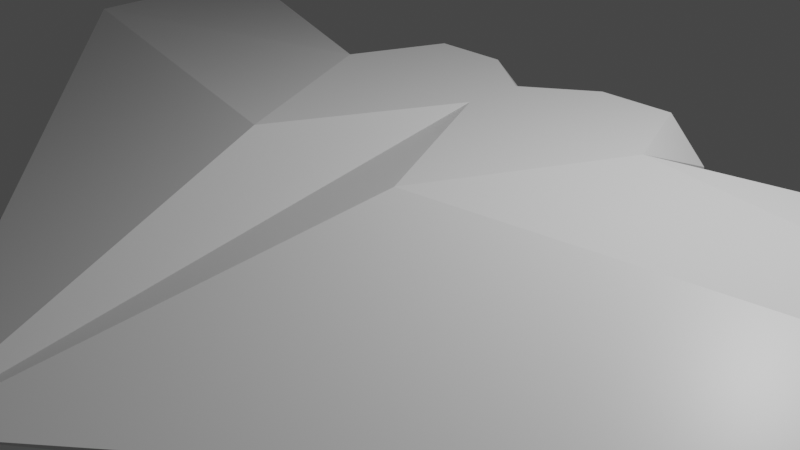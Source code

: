 # Source: B.blend  (saved by Blender 2.80.75; exported with 4.5.12 LTS)
import bpy
from mathutils import Matrix  # noqa: F401  (used for matrix-valued properties, if any)

bpy.ops.wm.read_factory_settings(use_empty=True)
scene = bpy.context.scene
scene.name = 'Scene'

# ---- collections
col_collection = bpy.data.collections.new('Collection'); scene.collection.children.link(col_collection)

# ---- materials (node trees are filled in below, after node groups)
mat_material = bpy.data.materials.new('Material')
mat_material.alpha_threshold = 0.0
mat_material.use_transparent_shadow = False
mat_material.line_color = (0.0, 0.0, 0.0, 1.0)

# ---- material node trees
mat_material.use_nodes = True; mat_material.node_tree.nodes.clear()
_N = mat_material.node_tree.nodes; _L = mat_material.node_tree.links
n0 = _N.new('ShaderNodeOutputMaterial'); n0.name = 'Material Output'; n0.location = (300, 300)
n1 = _N.new('ShaderNodeBsdfPrincipled'); n1.name = 'Principled BSDF'; n1.location = (10, 300)
n1.distribution = 'GGX'
n1.subsurface_method = 'BURLEY'
n1.inputs[2].default_value = 0.4
n1.inputs[3].default_value = 1.45
n1.inputs[27].default_value = (0.0, 0.0, 0.0, 1.0)
n1.inputs[28].default_value = 1.0
_L.new(n1.outputs[0], n0.inputs[0])
n0.is_active_output = True

# ---- world
world_world = bpy.data.worlds.new('World'); scene.world = world_world
world_world.use_nodes = True; world_world.node_tree.nodes.clear()
_N = world_world.node_tree.nodes; _L = world_world.node_tree.links
n0 = _N.new('ShaderNodeOutputWorld'); n0.name = 'World Output'; n0.location = (300, 300)
n1 = _N.new('ShaderNodeBackground'); n1.name = 'Background'; n1.location = (10, 300)
n1.inputs[0].default_value = (0.05088, 0.05088, 0.05088, 1.0)
_L.new(n1.outputs[0], n0.inputs[0])
n0.is_active_output = True
world_world.color = (0.05088, 0.05088, 0.05088)
world_world.use_sun_shadow = False
world_world.sun_shadow_jitter_overblur = 0.0

# ---- cameras
cam_camera = bpy.data.cameras.new('Camera')
cam_camera.clip_end = 100.0
cam_camera.ortho_scale = 7.314

# ---- lights
light_light = bpy.data.lights.new('Light', 'POINT')
light_light.transmission_factor = 0.0
light_light.energy = 1000.0
light_light.shadow_soft_size = 0.1
light_light.shadow_maximum_resolution = 0.006
light_light.use_absolute_resolution = True

# ---- meshes
me_cube = bpy.data.meshes.new('Cube')
me_cube.from_pydata([(1.0, 1.0, 1.0), (2.045, 1.0, -1.147), (1.633, -1.0, 1.0), (1.979, -0.7729, -1.084), (-1.0, 1.0, 1.0), (-2.045, 1.0, -1.147), (-1.633, -1.0, 1.0), (-1.979, -0.7729, -1.084), (0.0, 1.0, -1.0), (0.0, -1.0, 1.0), (0.0, -0.7235, -1.0), (0.0, -0.05468, 5.088), (-8.13, 0.2722, -1.354), (-9.113, 0.01663, -4.836), (-5.735, -0.4051, -0.03238), (-2.045, -0.09495, -2.243), (0.0, 1.0, -1.712), (-0.3533, 0.7088, -2.243), (-2.045, 0.5476, -2.243), (-0.2931, -0.1009, -2.243), (3.947, -0.4513, -1.314), (0.7412, 1.0, -2.243), (0.7544, -0.5339, -2.243), (1.599, -0.5339, -2.243), (-1.167, -0.3929, -2.245), (-0.6964, -0.03359, -1.903), (-1.346, -0.03359, -1.692), (-1.748, -0.03358, -2.245), (-0.9871, 0.5478, -1.692), (-1.637, 0.5478, -1.903), (-0.5853, 0.5478, -2.245), (-1.167, 0.9071, -2.245), (-1.272, -0.2958, -1.92), (-0.8903, -0.2958, -2.044), (-0.9959, -0.08462, -1.719), (-0.6138, -0.08462, -2.245), (-0.8903, -0.2958, -2.246), (-1.508, -0.2958, -2.245), (-1.614, -0.08462, -1.92), (-0.5485, 0.2571, -2.044), (-0.5485, 0.2571, -2.243), (-1.167, 0.2571, -1.595), (-0.7847, 0.2571, -1.719), (-1.785, 0.2571, -2.044), (-1.549, 0.2571, -1.719), (-1.785, 0.2571, -2.244), (-0.7194, 0.5988, -1.92), (-1.338, 0.5988, -1.719), (-1.72, 0.5988, -2.245), (-1.061, 0.81, -1.92), (-0.825, 0.81, -2.245), (-1.443, 0.81, -2.044), (-1.443, 0.81, -2.242), (-1.598, 1.0, -2.243), (-1.599, -0.5339, -2.243), (-0.7544, -0.5339, -2.243), (-0.7412, 1.0, -2.243), (8.13, 0.2722, -1.354), (9.113, 0.01663, -4.836), (5.735, -0.4051, -0.03238), (2.045, -0.09495, -2.243), (-3.947, -0.4513, -1.314), (1.598, 1.0, -2.243), (0.3533, 0.7088, -2.243), (2.045, 0.5476, -2.243), (0.2931, -0.1009, -2.243), (1.167, -0.3929, -2.245), (0.6964, -0.03359, -1.903), (1.346, -0.03359, -1.692), (1.748, -0.03358, -2.245), (0.9871, 0.5478, -1.692), (1.637, 0.5478, -1.903), (0.5853, 0.5478, -2.245), (1.167, 0.9071, -2.245), (1.272, -0.2958, -1.92), (0.8903, -0.2958, -2.044), (0.9959, -0.08462, -1.719), (0.6138, -0.08462, -2.245), (0.8903, -0.2958, -2.246), (1.508, -0.2958, -2.245), (1.614, -0.08462, -1.92), (0.5485, 0.2571, -2.044), (0.5485, 0.2571, -2.243), (1.167, 0.2571, -1.595), (0.7847, 0.2571, -1.719), (1.785, 0.2571, -2.044), (1.549, 0.2571, -1.719), (1.785, 0.2571, -2.244), (0.7194, 0.5988, -1.92), (1.338, 0.5988, -1.719), (1.72, 0.5988, -2.245), (1.061, 0.81, -1.92), (0.825, 0.81, -2.245), (1.443, 0.81, -2.044), (1.443, 0.81, -2.242)], [], [(9, 2, 11), (10, 9, 6, 7), (3, 60, 64, 1), (9, 11, 6), (2, 59, 11), (1, 16, 8), (5, 8, 16), (4, 11, 8), (10, 3, 2, 9), (1, 8, 0), (5, 4, 8), (5, 12, 4), (0, 8, 11), (12, 5, 13), (12, 11, 4), (13, 14, 12), (12, 14, 11), (6, 11, 14), (13, 61, 14), (5, 7, 6), (61, 13, 5), (58, 57, 59), (58, 59, 20), (1, 0, 57), (21, 62, 73), (59, 2, 20), (87, 90, 64), (20, 1, 58), (53, 5, 56), (7, 5, 18, 15), (54, 7, 15), (17, 16, 19), (10, 16, 8), (19, 16, 10), (73, 62, 94), (1, 2, 3), (23, 69, 60), (66, 74, 79), (79, 74, 80), (24, 32, 33), (25, 35, 33), (24, 37, 32), (25, 39, 35), (26, 41, 34), (27, 43, 38), (25, 42, 39), (26, 44, 41), (27, 45, 43), (28, 49, 46), (29, 51, 47), (52, 31, 51), (52, 51, 48), (48, 51, 29), (51, 31, 49), (51, 49, 47), (47, 49, 28), (49, 31, 50), (49, 50, 46), (46, 50, 30), (45, 48, 43), (43, 48, 29), (44, 29, 47), (44, 47, 41), (41, 47, 28), (42, 28, 46), (42, 46, 39), (39, 46, 30), (43, 29, 44), (43, 44, 38), (38, 44, 26), (41, 28, 42), (41, 42, 34), (34, 42, 25), (39, 30, 40), (39, 40, 35), (37, 27, 38), (37, 38, 32), (32, 38, 26), (35, 36, 33), (33, 36, 24), (32, 26, 34), (32, 34, 33), (33, 34, 25), (16, 56, 5), (18, 5, 53), (19, 10, 55), (10, 7, 54, 55), (17, 56, 16), (31, 56, 50), (50, 56, 30), (56, 17, 30), (30, 17, 40), (17, 19, 40), (40, 19, 35), (19, 55, 35), (35, 55, 36), (36, 55, 24), (55, 54, 24), (24, 54, 37), (37, 54, 27), (54, 15, 27), (27, 15, 45), (15, 18, 45), (56, 31, 53), (31, 52, 53), (48, 53, 52), (53, 48, 18), (45, 18, 48), (91, 88, 92), (22, 66, 23), (83, 76, 84), (69, 80, 85), (66, 75, 74), (70, 88, 91), (87, 85, 90), (86, 83, 89), (62, 21, 1), (75, 66, 78), (78, 66, 22), (90, 71, 93), (23, 60, 3), (57, 11, 59), (63, 16, 21), (65, 77, 22), (10, 22, 23, 3), (73, 92, 21), (74, 75, 76), (77, 78, 22), (81, 72, 88), (74, 68, 80), (85, 86, 71), (89, 70, 91), (86, 89, 71), (91, 92, 73), (60, 87, 64), (69, 85, 87), (63, 65, 16), (66, 79, 23), (69, 87, 60), (67, 81, 84), (94, 90, 93), (65, 10, 16), (67, 75, 77), (65, 22, 10), (93, 89, 91), (85, 71, 90), (84, 88, 70), (21, 72, 63), (74, 76, 68), (81, 77, 82), (14, 61, 6), (68, 83, 86), (75, 67, 76), (93, 91, 73), (92, 72, 21), (83, 70, 89), (83, 84, 70), (67, 77, 81), (85, 80, 86), (71, 89, 93), (81, 82, 72), (88, 72, 92), (79, 80, 69), (16, 1, 21), (63, 82, 65), (82, 77, 65), (72, 82, 63), (80, 68, 86), (84, 81, 88), (77, 75, 78), (68, 76, 83), (57, 58, 1), (79, 69, 23), (1, 20, 2), (57, 0, 11), (94, 93, 73), (76, 67, 84), (5, 6, 61), (64, 62, 1), (90, 94, 62), (62, 64, 90)])
_uv = me_cube.uv_layers.new(name='UVMap')
_uv.uv.foreach_set('vector', [0.625, 0.375, 0.625, 0.5, 0.0, 0.0, 0.375, 0.375, 0.625, 0.375, 0.625, 0.5, 0.375, 0.5, 0.375, 0.5, 0.0, 0.0, 0.0, 0.0, 0.375, 0.75, 0.625, 0.375, 0.0, 0.0, 0.625, 0.5, 0.625, 0.5, 0.0, 0.0, 0.0, 0.0, 0.375, 0.75, 0.0, 0.0, 0.0, 0.0, 0.375, 0.75, 0.0, 0.0, 0.0, 0.0, 0.625, 0.0, 0.5, 0.0, 0.0, 0.0, 0.375, 0.375, 0.375, 0.5, 0.625, 0.5, 0.625, 0.375, 0.375, 0.75, 0.0, 0.0, 0.625, 0.75, 0.375, 0.75, 0.625, 0.75, 0.0, 0.0, 0.375, 0.75, 0.0, 0.0, 0.625, 0.75, 0.625, 0.0, 0.0, 0.0, 0.5, 0.0, 0.0, 0.0, 0.375, 0.75, 0.0, 0.0, 0.0, 0.0, 0.0, 0.0, 0.0, 0.0, 0.0, 0.0, 0.0, 0.0, 0.0, 0.0, 0.0, 0.0, 0.0, 0.0, 0.0, 0.0, 0.625, 0.5, 0.0, 0.0, 0.0, 0.0, 0.0, 0.0, 0.0, 0.0, 0.0, 0.0, 0.375, 0.75, 0.375, 0.5, 0.625, 0.5, 0.0, 0.0, 0.0, 0.0, 0.375, 0.75, 0.0, 0.0, 0.0, 0.0, 0.0, 0.0, 0.0, 0.0, 0.0, 0.0, 0.0, 0.0, 0.375, 0.75, 0.625, 0.75, 0.0, 0.0, 0.0, 0.0, 0.0, 0.0, 0.7273, 0.4724, 0.0, 0.0, 0.625, 0.5, 0.0, 0.0, 0.1816, 0.2362, 0.1818, 0.3149, 0.0, 0.0, 0.0, 0.0, 0.375, 0.75, 0.0, 0.0, 0.0, 0.0, 0.375, 0.75, 0.0, 0.0, 0.375, 0.5, 0.375, 0.75, 0.0, 0.0, 0.0, 0.0, 0.0, 0.0, 0.375, 0.5, 0.0, 0.0, 0.0, 0.0, 0.0, 0.0, 0.0, 0.0, 0.5, 1.0, 0.0, 0.0, 0.0, 0.0, 0.0, 0.0, 0.0, 0.0, 0.5, 1.0, 0.7273, 0.4724, 0.0, 0.0, 0.1811, 0.3937, 0.375, 0.75, 0.625, 0.5, 0.375, 0.5, 0.0, 0.0, 0.1818, 0.1575, 0.0, 0.0, 0.09091, 0.0, 0.04545, 0.07873, 0.1364, 0.07873, 0.1364, 0.07873, 0.04545, 0.07873, 0.09091, 0.1575, 0.8182, 0.0, 0.8636, 0.07873, 0.7727, 0.07873, 0.7273, 0.1575, 0.6364, 0.1575, 0.6818, 0.07873, 0.09091, 0.0, 0.1364, 0.07873, 0.04545, 0.07873, 0.7273, 0.1575, 0.6818, 0.2362, 0.6364, 0.1575, 0.9091, 0.1575, 0.8636, 0.2362, 0.8182, 0.1575, 0.1818, 0.1575, 0.1364, 0.2362, 0.09091, 0.1575, 0.7273, 0.1575, 0.7727, 0.2362, 0.6818, 0.2362, 0.9091, 0.1575, 0.9545, 0.2362, 0.8636, 0.2362, 0.1818, 0.1575, 0.1816, 0.2362, 0.1364, 0.2362, 0.8182, 0.3149, 0.7727, 0.3937, 0.7273, 0.3149, 1.0, 0.3149, 0.9545, 0.3937, 0.9091, 0.3149, 0.1811, 0.3937, 0.1818, 0.4724, 0.1364, 0.3937, 0.1811, 0.3937, 0.1364, 0.3937, 0.1818, 0.3149, 0.1818, 0.3149, 0.1364, 0.3937, 0.09091, 0.3149, 0.9545, 0.3937, 0.9091, 0.4724, 0.8636, 0.3937, 0.9545, 0.3937, 0.8636, 0.3937, 0.9091, 0.3149, 0.9091, 0.3149, 0.8636, 0.3937, 0.8182, 0.3149, 0.7727, 0.3937, 0.7273, 0.4724, 0.6818, 0.3937, 0.7727, 0.3937, 0.6818, 0.3937, 0.7273, 0.3149, 0.7273, 0.3149, 0.6818, 0.3937, 0.6364, 0.3149, 0.1816, 0.2362, 0.1818, 0.3149, 0.1364, 0.2362, 0.1364, 0.2362, 0.1818, 0.3149, 0.09091, 0.3149, 0.9545, 0.2362, 1.0, 0.3149, 0.9091, 0.3149, 0.9545, 0.2362, 0.9091, 0.3149, 0.8636, 0.2362, 0.8636, 0.2362, 0.9091, 0.3149, 0.8182, 0.3149, 0.7727, 0.2362, 0.8182, 0.3149, 0.7273, 0.3149, 0.7727, 0.2362, 0.7273, 0.3149, 0.6818, 0.2362, 0.6818, 0.2362, 0.7273, 0.3149, 0.6364, 0.3149, 0.1364, 0.2362, 0.09091, 0.3149, 0.04545, 0.2362, 0.1364, 0.2362, 0.04545, 0.2362, 0.09091, 0.1575, 0.09091, 0.1575, 0.04545, 0.2362, 0.0, 0.1575, 0.8636, 0.2362, 0.8182, 0.3149, 0.7727, 0.2362, 0.8636, 0.2362, 0.7727, 0.2362, 0.8182, 0.1575, 0.8182, 0.1575, 0.7727, 0.2362, 0.7273, 0.1575, 0.6818, 0.2362, 0.6364, 0.3149, 0.6367, 0.2362, 0.6818, 0.2362, 0.6367, 0.2362, 0.6364, 0.1575, 0.1364, 0.07873, 0.1818, 0.1575, 0.09091, 0.1575, 0.1364, 0.07873, 0.09091, 0.1575, 0.04545, 0.07873, 0.04545, 0.07873, 0.09091, 0.1575, 0.0, 0.1575, 0.6364, 0.1575, 0.6361, 0.07873, 0.6818, 0.07873, 0.6818, 0.07873, 0.6361, 0.07873, 0.6364, 0.0, 0.8636, 0.07873, 0.9091, 0.1575, 0.8182, 0.1575, 0.8636, 0.07873, 0.8182, 0.1575, 0.7727, 0.07873, 0.7727, 0.07873, 0.8182, 0.1575, 0.7273, 0.1575, 0.0, 0.0, 0.0, 0.0, 0.375, 0.75, 0.0, 0.0, 0.375, 0.75, 0.0, 0.0, 0.0, 0.0, 0.5, 1.0, 0.0, 0.0, 0.5, 1.0, 0.375, 0.5, 0.0, 0.0, 0.0, 0.0, 0.0, 0.0, 0.0, 0.0, 0.0, 0.0, 0.7273, 0.4724, 0.0, 0.0, 0.6818, 0.3937, 0.6818, 0.3937, 0.0, 0.0, 0.6364, 0.3149, 0.0, 0.0, 0.0, 0.0, 0.6364, 0.3149, 0.6364, 0.3149, 0.0, 0.0, 0.6367, 0.2362, 0.0, 0.0, 0.0, 0.0, 0.6367, 0.2362, 0.6367, 0.2362, 0.0, 0.0, 0.6364, 0.1575, 0.0, 0.0, 0.0, 0.0, 0.6364, 0.1575, 0.6364, 0.1575, 0.0, 0.0, 0.6361, 0.07873, 0.6361, 0.07873, 0.0, 0.0, 0.6364, 0.0, 0.0, 0.0, 0.0, 0.0, 0.6364, 0.0, 0.6364, 0.0, 0.0, 0.0, 0.1364, 0.07873, 0.1364, 0.07873, 0.0, 0.0, 0.1818, 0.1575, 0.0, 0.0, 0.0, 0.0, 0.1818, 0.1575, 0.1818, 0.1575, 0.0, 0.0, 0.1816, 0.2362, 0.0, 0.0, 0.0, 0.0, 0.1816, 0.2362, 0.0, 0.0, 0.7273, 0.4724, 0.0, 0.0, 0.7273, 0.4724, 0.1811, 0.3937, 0.0, 0.0, 0.1818, 0.3149, 0.0, 0.0, 0.1811, 0.3937, 0.0, 0.0, 0.1818, 0.3149, 0.0, 0.0, 0.1816, 0.2362, 0.0, 0.0, 0.1818, 0.3149, 0.7727, 0.3937, 0.7273, 0.3149, 0.6818, 0.3937, 0.0, 0.0, 0.6364, 0.0, 0.0, 0.0, 0.8636, 0.2362, 0.8182, 0.1575, 0.7727, 0.2362, 0.1818, 0.1575, 0.09091, 0.1575, 0.1364, 0.2362, 0.8182, 0.0, 0.7727, 0.07873, 0.8636, 0.07873, 0.8182, 0.3149, 0.7273, 0.3149, 0.7727, 0.3937, 0.1816, 0.2362, 0.1364, 0.2362, 0.1818, 0.3149, 0.9545, 0.2362, 0.8636, 0.2362, 0.9091, 0.3149, 0.0, 0.0, 0.0, 0.0, 0.375, 0.75, 0.6818, 0.07873, 0.6364, 0.0, 0.6361, 0.07873, 0.6361, 0.07873, 0.6364, 0.0, 0.0, 0.0, 0.1818, 0.3149, 0.09091, 0.3149, 0.1364, 0.3937, 0.0, 0.0, 0.0, 0.0, 0.375, 0.5, 0.0, 0.0, 0.0, 0.0, 0.0, 0.0, 0.0, 0.0, 0.0, 0.0, 0.0, 0.0, 0.0, 0.0, 0.6364, 0.1575, 0.0, 0.0, 0.5, 1.0, 0.0, 0.0, 0.0, 0.0, 0.375, 0.5, 0.7273, 0.4724, 0.6818, 0.3937, 0.0, 0.0, 0.8636, 0.07873, 0.7727, 0.07873, 0.8182, 0.1575, 0.6364, 0.1575, 0.6361, 0.07873, 0.0, 0.0, 0.6818, 0.2362, 0.6364, 0.3149, 0.7273, 0.3149, 0.04545, 0.07873, 0.0, 0.1575, 0.09091, 0.1575, 0.1364, 0.2362, 0.04545, 0.2362, 0.09091, 0.3149, 0.9091, 0.3149, 0.8182, 0.3149, 0.8636, 0.3937, 0.9545, 0.2362, 0.9091, 0.3149, 1.0, 0.3149, 0.7727, 0.3937, 0.6818, 0.3937, 0.7273, 0.4724, 0.0, 0.0, 0.1816, 0.2362, 0.0, 0.0, 0.1818, 0.1575, 0.1364, 0.2362, 0.1816, 0.2362, 0.0, 0.0, 0.0, 0.0, 0.0, 0.0, 0.6364, 0.0, 0.1364, 0.07873, 0.0, 0.0, 0.1818, 0.1575, 0.1816, 0.2362, 0.0, 0.0, 0.7273, 0.1575, 0.6818, 0.2362, 0.7727, 0.2362, 0.1811, 0.3937, 0.1818, 0.3149, 0.1364, 0.3937, 0.0, 0.0, 0.5, 1.0, 0.0, 0.0, 0.7273, 0.1575, 0.6818, 0.07873, 0.6364, 0.1575, 0.0, 0.0, 0.0, 0.0, 0.5, 1.0, 0.9545, 0.3937, 0.9091, 0.3149, 0.8636, 0.3937, 0.1364, 0.2362, 0.09091, 0.3149, 0.1818, 0.3149, 0.7727, 0.2362, 0.7273, 0.3149, 0.8182, 0.3149, 0.0, 0.0, 0.6364, 0.3149, 0.0, 0.0, 0.8636, 0.07873, 0.8182, 0.1575, 0.9091, 0.1575, 0.6818, 0.2362, 0.6364, 0.1575, 0.6367, 0.2362, 0.0, 0.0, 0.0, 0.0, 0.625, 0.5, 0.9091, 0.1575, 0.8636, 0.2362, 0.9545, 0.2362, 0.7727, 0.07873, 0.7273, 0.1575, 0.8182, 0.1575, 0.9545, 0.3937, 0.8636, 0.3937, 0.9091, 0.4724, 0.6818, 0.3937, 0.6364, 0.3149, 0.0, 0.0, 0.8636, 0.2362, 0.8182, 0.3149, 0.9091, 0.3149, 0.8636, 0.2362, 0.7727, 0.2362, 0.8182, 0.3149, 0.7273, 0.1575, 0.6364, 0.1575, 0.6818, 0.2362, 0.1364, 0.2362, 0.09091, 0.1575, 0.04545, 0.2362, 1.0, 0.3149, 0.9091, 0.3149, 0.9545, 0.3937, 0.6818, 0.2362, 0.6367, 0.2362, 0.6364, 0.3149, 0.7273, 0.3149, 0.6364, 0.3149, 0.6818, 0.3937, 0.1364, 0.07873, 0.09091, 0.1575, 0.1818, 0.1575, 0.0, 0.0, 0.375, 0.75, 0.0, 0.0, 0.0, 0.0, 0.6367, 0.2362, 0.0, 0.0, 0.6367, 0.2362, 0.6364, 0.1575, 0.0, 0.0, 0.6364, 0.3149, 0.6367, 0.2362, 0.0, 0.0, 0.09091, 0.1575, 0.0, 0.1575, 0.04545, 0.2362, 0.7727, 0.2362, 0.6818, 0.2362, 0.7273, 0.3149, 0.6364, 0.1575, 0.6818, 0.07873, 0.6361, 0.07873, 0.9091, 0.1575, 0.8182, 0.1575, 0.8636, 0.2362, 0.0, 0.0, 0.0, 0.0, 0.375, 0.75, 0.1364, 0.07873, 0.1818, 0.1575, 0.0, 0.0, 0.375, 0.75, 0.0, 0.0, 0.625, 0.5, 0.0, 0.0, 0.0, 0.0, 0.0, 0.0, 0.1811, 0.3937, 0.1364, 0.3937, 0.1818, 0.4724, 0.8182, 0.1575, 0.7273, 0.1575, 0.7727, 0.2362, 0.375, 0.75, 0.625, 0.5, 0.0, 0.0, 0.0, 0.0, 0.0, 0.0, 0.375, 0.75, 0.1818, 0.3149, 0.1811, 0.3937, 0.0, 0.0, 0.0, 0.0, 0.0, 0.0, 0.1818, 0.3149])
me_cube.materials.append(mat_material)
me_cube.use_remesh_preserve_volume = False
me_cube.use_remesh_preserve_attributes = False
me_cube.use_mirror_vertex_groups = False
me_cube.update()
me_001 = bpy.data.meshes.new('立方体.001')
me_001.from_pydata([(0.145, -0.1352, 0.2498), (0.145, 0.1548, 0.2498), (-0.145, -0.1352, 0.2498), (-0.145, 0.1548, 0.2498), (0.145, -0.1352, -0.2919), (0.145, 0.1548, -0.2919), (-0.145, -0.1352, -0.2919), (-0.145, 0.1548, -0.2919), (0.145, 0.05815, -0.2919), (0.145, -0.03851, -0.2919), (0.145, -0.03851, 0.2498), (0.145, 0.05815, 0.2498), (0.08139, 0.02416, -0.2919), (0.08139, -0.07251, -0.2919), (0.08139, -0.07251, 0.2498), (0.08139, 0.02416, 0.2498), (-0.145, 0.05815, -0.2919), (-1.192e-07, -0.1352, 0.2498), (-1.192e-07, 0.08963, 0.2498), (-8.941e-08, -0.1352, -0.2919), (-8.941e-08, 0.1548, -0.2919), (-0.145, -0.03851, -0.2919), (-0.145, -0.03851, 0.2498), (-0.145, 0.05815, 0.2498), (-0.08139, 0.02416, -0.2919), (-0.08139, -0.07251, -0.2919), (-0.08139, -0.07251, 0.2498), (-0.08139, 0.02416, 0.2498), (-8.941e-08, -0.07251, -0.2919), (-8.941e-08, 0.02416, -0.2919), (-2.384e-07, -0.0443, 1.168), (-1.038e-07, 0.1548, 0.005158)], [], [(17, 19, 4, 0), (5, 8, 20), (17, 2, 6, 19), (8, 12, 20), (20, 12, 29), (20, 29, 24), (7, 20, 16), (21, 25, 6), (25, 26, 27, 24), (19, 6, 25), (28, 13, 19), (19, 13, 4), (9, 4, 13), (13, 12, 15, 14), (8, 11, 15, 12), (10, 9, 13, 14), (9, 10, 0, 4), (11, 8, 5, 1), (12, 13, 28, 29), (28, 19, 25), (16, 20, 24), (16, 24, 27, 23), (22, 26, 25, 21), (21, 6, 2, 22), (23, 3, 7, 16), (24, 29, 28, 25), (1, 18, 15, 11), (27, 18, 3, 23), (17, 0, 10, 14), (22, 2, 17, 26), (18, 30, 15), (14, 15, 30), (14, 30, 17), (17, 30, 26), (26, 30, 27), (18, 27, 30), (20, 31, 1, 5), (18, 1, 31), (18, 31, 3), (3, 31, 20, 7)])
_uv = me_001.uv_layers.new(name='UVマップ')
_uv.uv.foreach_set('vector', [0.125, 0.625, 0.375, 0.625, 0.375, 0.75, 0.125, 0.75, 0.625, 0.75, 0.0, 0.0, 0.625, 0.625, 0.125, 0.625, 0.125, 0.75, 0.375, 0.75, 0.375, 0.625, 0.0, 0.0, 0.0, 0.0, 0.625, 0.625, 0.625, 0.625, 0.0, 0.0, 0.0, 0.0, 0.625, 0.625, 0.0, 0.0, 0.0, 0.0, 0.625, 0.75, 0.625, 0.625, 0.0, 0.0, 0.0, 0.0, 0.0, 0.0, 0.375, 0.75, 0.0, 0.0, 0.0, 0.0, 0.0, 0.0, 0.0, 0.0, 0.375, 0.625, 0.375, 0.75, 0.0, 0.0, 0.0, 0.0, 0.0, 0.0, 0.375, 0.625, 0.375, 0.625, 0.0, 0.0, 0.375, 0.75, 0.0, 0.0, 0.375, 0.75, 0.0, 0.0, 0.0, 0.0, 0.0, 0.0, 0.0, 0.0, 0.0, 0.0, 0.0, 0.0, 0.0, 0.0, 0.0, 0.0, 0.0, 0.0, 0.0, 0.0, 0.0, 0.0, 0.0, 0.0, 0.0, 0.0, 0.0, 0.0, 0.0, 0.0, 0.125, 0.75, 0.375, 0.75, 0.0, 0.0, 0.0, 0.0, 0.625, 0.75, 0.875, 0.75, 0.0, 0.0, 0.0, 0.0, 0.0, 0.0, 0.0, 0.0, 0.0, 0.0, 0.375, 0.625, 0.0, 0.0, 0.0, 0.0, 0.625, 0.625, 0.0, 0.0, 0.0, 0.0, 0.0, 0.0, 0.0, 0.0, 0.0, 0.0, 0.0, 0.0, 0.0, 0.0, 0.0, 0.0, 0.0, 0.0, 0.0, 0.0, 0.375, 0.75, 0.125, 0.75, 0.0, 0.0, 0.0, 0.0, 0.875, 0.75, 0.625, 0.75, 0.0, 0.0, 0.0, 0.0, 0.0, 0.0, 0.0, 0.0, 0.0, 0.0, 0.875, 0.75, 0.875, 0.625, 0.0, 0.0, 0.0, 0.0, 0.0, 0.0, 0.875, 0.625, 0.875, 0.75, 0.0, 0.0, 0.125, 0.625, 0.125, 0.75, 0.0, 0.0, 0.0, 0.0, 0.0, 0.0, 0.125, 0.75, 0.125, 0.625, 0.0, 0.0, 0.875, 0.625, 0.0, 0.0, 0.0, 0.0, 0.0, 0.0, 0.0, 0.0, 0.0, 0.0, 0.0, 0.0, 0.0, 0.0, 0.125, 0.625, 0.125, 0.625, 0.0, 0.0, 0.0, 0.0, 0.0, 0.0, 0.0, 0.0, 0.0, 0.0, 0.875, 0.625, 0.0, 0.0, 0.0, 0.0, 0.625, 0.625, 0.0, 0.0, 0.875, 0.75, 0.625, 0.75, 0.875, 0.625, 0.875, 0.75, 0.0, 0.0, 0.875, 0.625, 0.0, 0.0, 0.875, 0.75, 0.875, 0.75, 0.0, 0.0, 0.625, 0.625, 0.625, 0.75])
me_001.materials.append(None)
me_001.use_remesh_preserve_volume = False
me_001.use_remesh_preserve_attributes = False
me_001.use_mirror_vertex_groups = False
me_001.update()
me_x = bpy.data.meshes.new('立方体')
me_x.from_pydata([(-0.1, -0.1, -0.1), (-0.1, -0.1, 0.1), (-0.1, 0.1, -0.1), (-0.1, 0.1, 0.1), (0.1, -0.1, -0.1), (0.1, -0.1, 0.1), (0.1, 0.1, -0.1), (0.1, 0.1, 0.1)], [], [(0, 1, 3, 2), (2, 3, 7, 6), (6, 7, 5, 4), (4, 5, 1, 0), (2, 6, 4, 0), (7, 3, 1, 5)])
_uv = me_x.uv_layers.new(name='UVマップ')
_uv.uv.foreach_set('vector', [0.375, 0.0, 0.625, 0.0, 0.625, 0.25, 0.375, 0.25, 0.375, 0.25, 0.625, 0.25, 0.625, 0.5, 0.375, 0.5, 0.375, 0.5, 0.625, 0.5, 0.625, 0.75, 0.375, 0.75, 0.375, 0.75, 0.625, 0.75, 0.625, 1.0, 0.375, 1.0, 0.125, 0.5, 0.375, 0.5, 0.375, 0.75, 0.125, 0.75, 0.625, 0.5, 0.875, 0.5, 0.875, 0.75, 0.625, 0.75])
me_x.use_remesh_preserve_volume = False
me_x.use_remesh_preserve_attributes = False
me_x.use_mirror_vertex_groups = False
me_x.update()
me_002 = bpy.data.meshes.new('立方体.002')
me_002.from_pydata([(0.145, -0.1352, 0.2498), (0.145, 0.1548, 0.2498), (-0.145, -0.1352, 0.2498), (-0.145, 0.1548, 0.2498), (0.145, -0.1352, -0.2919), (0.145, 0.1548, -0.2919), (-0.145, -0.1352, -0.2919), (-0.145, 0.1548, -0.2919), (0.145, 0.05815, -0.2919), (0.145, -0.03851, -0.2919), (0.145, -0.03851, 0.2498), (0.145, 0.05815, 0.2498), (0.08139, 0.02416, -0.2919), (0.08139, -0.07251, -0.2919), (0.08139, -0.07251, 0.2498), (0.08139, 0.02416, 0.2498), (-0.145, 0.05815, -0.2919), (-1.192e-07, -0.1352, 0.2498), (-1.192e-07, 0.08963, 0.2498), (-8.941e-08, -0.1352, -0.2919), (-8.941e-08, 0.1548, -0.2919), (-0.145, -0.03851, -0.2919), (-0.145, -0.03851, 0.2498), (-0.145, 0.05815, 0.2498), (-0.08139, 0.02416, -0.2919), (-0.08139, -0.07251, -0.2919), (-0.08139, -0.07251, 0.2498), (-0.08139, 0.02416, 0.2498), (-8.941e-08, -0.07251, -0.2919), (-8.941e-08, 0.02416, -0.2919), (-2.384e-07, -0.0443, 1.168), (-1.038e-07, 0.1548, 0.005158)], [], [(17, 19, 4, 0), (5, 8, 20), (17, 2, 6, 19), (8, 12, 20), (20, 12, 29), (20, 29, 24), (7, 20, 16), (21, 25, 6), (25, 26, 27, 24), (19, 6, 25), (28, 13, 19), (19, 13, 4), (9, 4, 13), (13, 12, 15, 14), (8, 11, 15, 12), (10, 9, 13, 14), (9, 10, 0, 4), (11, 8, 5, 1), (12, 13, 28, 29), (28, 19, 25), (16, 20, 24), (16, 24, 27, 23), (22, 26, 25, 21), (21, 6, 2, 22), (23, 3, 7, 16), (24, 29, 28, 25), (1, 18, 15, 11), (27, 18, 3, 23), (17, 0, 10, 14), (22, 2, 17, 26), (18, 30, 15), (14, 15, 30), (14, 30, 17), (17, 30, 26), (26, 30, 27), (18, 27, 30), (20, 31, 1, 5), (18, 1, 31), (18, 31, 3), (3, 31, 20, 7)])
_uv = me_002.uv_layers.new(name='UVマップ')
_uv.uv.foreach_set('vector', [0.125, 0.625, 0.375, 0.625, 0.375, 0.75, 0.125, 0.75, 0.625, 0.75, 0.0, 0.0, 0.625, 0.625, 0.125, 0.625, 0.125, 0.75, 0.375, 0.75, 0.375, 0.625, 0.0, 0.0, 0.0, 0.0, 0.625, 0.625, 0.625, 0.625, 0.0, 0.0, 0.0, 0.0, 0.625, 0.625, 0.0, 0.0, 0.0, 0.0, 0.625, 0.75, 0.625, 0.625, 0.0, 0.0, 0.0, 0.0, 0.0, 0.0, 0.375, 0.75, 0.0, 0.0, 0.0, 0.0, 0.0, 0.0, 0.0, 0.0, 0.375, 0.625, 0.375, 0.75, 0.0, 0.0, 0.0, 0.0, 0.0, 0.0, 0.375, 0.625, 0.375, 0.625, 0.0, 0.0, 0.375, 0.75, 0.0, 0.0, 0.375, 0.75, 0.0, 0.0, 0.0, 0.0, 0.0, 0.0, 0.0, 0.0, 0.0, 0.0, 0.0, 0.0, 0.0, 0.0, 0.0, 0.0, 0.0, 0.0, 0.0, 0.0, 0.0, 0.0, 0.0, 0.0, 0.0, 0.0, 0.0, 0.0, 0.0, 0.0, 0.125, 0.75, 0.375, 0.75, 0.0, 0.0, 0.0, 0.0, 0.625, 0.75, 0.875, 0.75, 0.0, 0.0, 0.0, 0.0, 0.0, 0.0, 0.0, 0.0, 0.0, 0.0, 0.375, 0.625, 0.0, 0.0, 0.0, 0.0, 0.625, 0.625, 0.0, 0.0, 0.0, 0.0, 0.0, 0.0, 0.0, 0.0, 0.0, 0.0, 0.0, 0.0, 0.0, 0.0, 0.0, 0.0, 0.0, 0.0, 0.0, 0.0, 0.375, 0.75, 0.125, 0.75, 0.0, 0.0, 0.0, 0.0, 0.875, 0.75, 0.625, 0.75, 0.0, 0.0, 0.0, 0.0, 0.0, 0.0, 0.0, 0.0, 0.0, 0.0, 0.875, 0.75, 0.875, 0.625, 0.0, 0.0, 0.0, 0.0, 0.0, 0.0, 0.875, 0.625, 0.875, 0.75, 0.0, 0.0, 0.125, 0.625, 0.125, 0.75, 0.0, 0.0, 0.0, 0.0, 0.0, 0.0, 0.125, 0.75, 0.125, 0.625, 0.0, 0.0, 0.875, 0.625, 0.0, 0.0, 0.0, 0.0, 0.0, 0.0, 0.0, 0.0, 0.0, 0.0, 0.0, 0.0, 0.0, 0.0, 0.125, 0.625, 0.125, 0.625, 0.0, 0.0, 0.0, 0.0, 0.0, 0.0, 0.0, 0.0, 0.0, 0.0, 0.875, 0.625, 0.0, 0.0, 0.0, 0.0, 0.625, 0.625, 0.0, 0.0, 0.875, 0.75, 0.625, 0.75, 0.875, 0.625, 0.875, 0.75, 0.0, 0.0, 0.875, 0.625, 0.0, 0.0, 0.875, 0.75, 0.875, 0.75, 0.0, 0.0, 0.625, 0.625, 0.625, 0.75])
me_002.materials.append(None)
me_002.use_remesh_preserve_volume = False
me_002.use_remesh_preserve_attributes = False
me_002.use_mirror_vertex_groups = False
me_002.update()
me_003 = bpy.data.meshes.new('立方体.003')
me_003.from_pydata([(-0.1, -0.1, -0.1), (-0.1, -0.1, 0.1), (-0.1, 0.1, -0.1), (-0.1, 0.1, 0.1), (0.1, -0.1, -0.1), (0.1, -0.1, 0.1), (0.1, 0.1, -0.1), (0.1, 0.1, 0.1)], [], [(0, 1, 3, 2), (2, 3, 7, 6), (6, 7, 5, 4), (4, 5, 1, 0), (2, 6, 4, 0), (7, 3, 1, 5)])
_uv = me_003.uv_layers.new(name='UVマップ')
_uv.uv.foreach_set('vector', [0.375, 0.0, 0.625, 0.0, 0.625, 0.25, 0.375, 0.25, 0.375, 0.25, 0.625, 0.25, 0.625, 0.5, 0.375, 0.5, 0.375, 0.5, 0.625, 0.5, 0.625, 0.75, 0.375, 0.75, 0.375, 0.75, 0.625, 0.75, 0.625, 1.0, 0.375, 1.0, 0.125, 0.5, 0.375, 0.5, 0.375, 0.75, 0.125, 0.75, 0.625, 0.5, 0.875, 0.5, 0.875, 0.75, 0.625, 0.75])
me_003.use_remesh_preserve_volume = False
me_003.use_remesh_preserve_attributes = False
me_003.use_mirror_vertex_groups = False
me_003.update()

# ---- objects
ob_x = bpy.data.objects.new('機体', me_cube)
ob_light = bpy.data.objects.new('Light', light_light)
ob_camera = bpy.data.objects.new('Camera', cam_camera)
ob_x_1 = bpy.data.objects.new('発射機', me_001)
ob_x_2 = bpy.data.objects.new('立方体', me_x)
ob_001 = bpy.data.objects.new('発射機.001', me_002)
ob_001_1 = bpy.data.objects.new('立方体.001', me_003)

# ---- transforms, parenting, visibility, modifiers, constraints
ob_x.location = (0.0, 0.0, 0.0)
ob_x.rotation_euler = (1.571, -0.0, 0.0)
ob_x.lock_rotations_4d = False
ob_x.empty_display_type = 'ARROWS'
ob_x.lineart.crease_threshold = 0.0
ob_light.location = (4.076, 1.005, 5.904)
ob_light.rotation_euler = (0.6503, 0.05522, 1.866)
ob_light.lock_rotations_4d = False
ob_light.empty_display_type = 'ARROWS'
ob_light.color = (0.0, 0.0, 0.0, 0.0)
ob_light.lineart.crease_threshold = 0.0
ob_camera.location = (7.359, -6.926, 4.958)
ob_camera.rotation_euler = (1.109, 0.0, 0.8149)
ob_camera.lock_rotations_4d = False
ob_camera.empty_display_type = 'ARROWS'
ob_camera.color = (0.0, 0.0, 0.0, 0.0)
ob_camera.display_type = 'WIRE'
ob_camera.lineart.crease_threshold = 0.0
ob_x_1.location = (4.678, 0.5359, -0.7677)
ob_x_1.rotation_euler = (1.571, -0.0, 0.0)
ob_x_1.scale = (1.2, 1.2, 1.5)
ob_x_1.lineart.crease_threshold = 0.0
ob_x_2.location = (-4.68, 0.5719, -0.56)
ob_x_2.lineart.crease_threshold = 0.0
ob_001.location = (-4.678, 0.5359, -0.7677)
ob_001.rotation_euler = (1.571, -0.0, 0.0)
ob_001.scale = (1.2, 1.2, 1.5)
ob_001.lineart.crease_threshold = 0.0
ob_001_1.location = (4.68, 0.5719, -0.56)
ob_001_1.lineart.crease_threshold = 0.0

# ---- collection membership
col_collection.objects.link(ob_x)
col_collection.objects.link(ob_light)
col_collection.objects.link(ob_camera)
col_collection.objects.link(ob_x_1)
col_collection.objects.link(ob_x_2)
col_collection.objects.link(ob_001)
col_collection.objects.link(ob_001_1)

# ---- scene / render settings (as saved in the file)
scene.camera = ob_camera
scene.frame_start = 1; scene.frame_end = 250; scene.frame_set(1)
scene.render.engine = 'BLENDER_EEVEE_NEXT'
scene.cycles.use_denoising = False
scene.cycles.samples = 128
scene.cycles.sampling_pattern = 'TABULATED_SOBOL'
scene.cycles.use_adaptive_sampling = False
scene.cycles.use_light_tree = False
scene.view_settings.view_transform = 'Filmic'
bpy.context.view_layer.update()
